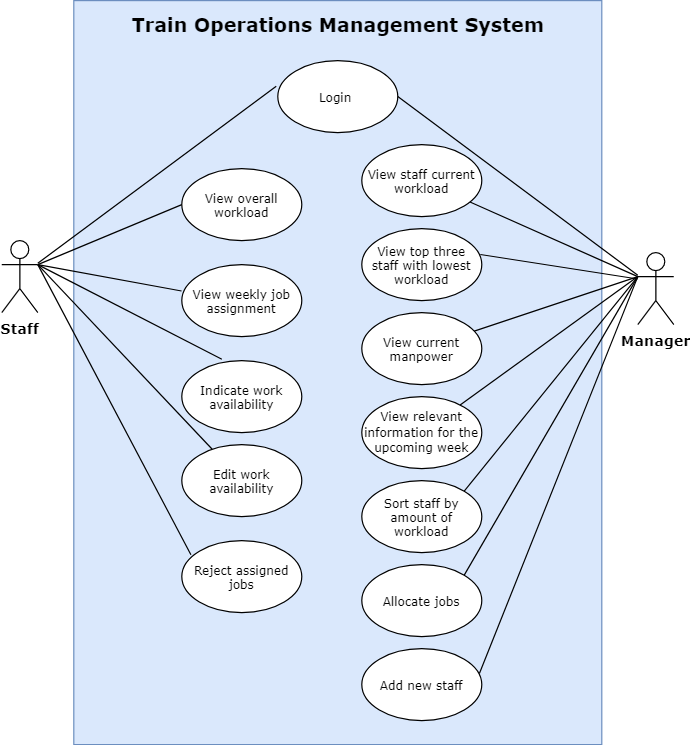

The diagram above was exported from draw.io. Its source (the exported page's mxGraphModel, read from the mxfile embedded in the PNG):
<mxGraphModel dx="1386" dy="614" grid="1" gridSize="10" guides="1" tooltips="1" connect="1" arrows="1" fold="1" page="1" pageScale="1" pageWidth="850" pageHeight="1100" math="0" shadow="0">
  <root>
    <mxCell id="0" />
    <mxCell id="1" parent="0" />
    <mxCell id="cvAQxqwbZ3PF9OGYn8Ep-46" value="" style="group" parent="1" vertex="1" connectable="0">
      <mxGeometry x="145" y="140" width="560" height="620" as="geometry" />
    </mxCell>
    <mxCell id="cvAQxqwbZ3PF9OGYn8Ep-44" value="" style="rounded=0;whiteSpace=wrap;html=1;fontFamily=Verdana;fontSize=10;fillColor=#dae8fc;strokeColor=#6c8ebf;" parent="cvAQxqwbZ3PF9OGYn8Ep-46" vertex="1">
      <mxGeometry x="60" width="440" height="620" as="geometry" />
    </mxCell>
    <mxCell id="cvAQxqwbZ3PF9OGYn8Ep-34" style="edgeStyle=none;rounded=0;orthogonalLoop=1;jettySize=auto;html=1;fontFamily=Verdana;fontSize=10;endArrow=none;endFill=0;" parent="cvAQxqwbZ3PF9OGYn8Ep-46" target="cvAQxqwbZ3PF9OGYn8Ep-9" edge="1">
      <mxGeometry relative="1" as="geometry">
        <mxPoint x="530" y="230" as="sourcePoint" />
      </mxGeometry>
    </mxCell>
    <mxCell id="cvAQxqwbZ3PF9OGYn8Ep-35" style="edgeStyle=none;rounded=0;orthogonalLoop=1;jettySize=auto;html=1;entryX=0.988;entryY=0.36;entryDx=0;entryDy=0;entryPerimeter=0;fontFamily=Verdana;fontSize=10;endArrow=none;endFill=0;" parent="cvAQxqwbZ3PF9OGYn8Ep-46" target="cvAQxqwbZ3PF9OGYn8Ep-11" edge="1">
      <mxGeometry relative="1" as="geometry">
        <mxPoint x="530" y="232" as="sourcePoint" />
      </mxGeometry>
    </mxCell>
    <mxCell id="cvAQxqwbZ3PF9OGYn8Ep-36" style="edgeStyle=none;rounded=0;orthogonalLoop=1;jettySize=auto;html=1;fontFamily=Verdana;fontSize=10;endArrow=none;endFill=0;" parent="cvAQxqwbZ3PF9OGYn8Ep-46" target="cvAQxqwbZ3PF9OGYn8Ep-10" edge="1">
      <mxGeometry relative="1" as="geometry">
        <mxPoint x="530" y="230" as="sourcePoint" />
      </mxGeometry>
    </mxCell>
    <mxCell id="cvAQxqwbZ3PF9OGYn8Ep-37" style="edgeStyle=none;rounded=0;orthogonalLoop=1;jettySize=auto;html=1;fontFamily=Verdana;fontSize=10;endArrow=none;endFill=0;" parent="cvAQxqwbZ3PF9OGYn8Ep-46" target="cvAQxqwbZ3PF9OGYn8Ep-14" edge="1">
      <mxGeometry relative="1" as="geometry">
        <mxPoint x="530" y="230" as="sourcePoint" />
      </mxGeometry>
    </mxCell>
    <mxCell id="cvAQxqwbZ3PF9OGYn8Ep-38" style="edgeStyle=none;rounded=0;orthogonalLoop=1;jettySize=auto;html=1;entryX=1;entryY=0;entryDx=0;entryDy=0;fontFamily=Verdana;fontSize=10;endArrow=none;endFill=0;" parent="cvAQxqwbZ3PF9OGYn8Ep-46" target="cvAQxqwbZ3PF9OGYn8Ep-15" edge="1">
      <mxGeometry relative="1" as="geometry">
        <mxPoint x="530" y="230" as="sourcePoint" />
      </mxGeometry>
    </mxCell>
    <mxCell id="cvAQxqwbZ3PF9OGYn8Ep-39" style="edgeStyle=none;rounded=0;orthogonalLoop=1;jettySize=auto;html=1;entryX=1;entryY=0;entryDx=0;entryDy=0;fontFamily=Verdana;fontSize=10;endArrow=none;endFill=0;" parent="cvAQxqwbZ3PF9OGYn8Ep-46" target="cvAQxqwbZ3PF9OGYn8Ep-16" edge="1">
      <mxGeometry relative="1" as="geometry">
        <mxPoint x="530" y="230" as="sourcePoint" />
      </mxGeometry>
    </mxCell>
    <mxCell id="cvAQxqwbZ3PF9OGYn8Ep-43" style="edgeStyle=none;rounded=0;orthogonalLoop=1;jettySize=auto;html=1;entryX=0.98;entryY=0.345;entryDx=0;entryDy=0;entryPerimeter=0;fontFamily=Verdana;fontSize=10;endArrow=none;endFill=0;" parent="cvAQxqwbZ3PF9OGYn8Ep-46" target="cvAQxqwbZ3PF9OGYn8Ep-17" edge="1">
      <mxGeometry relative="1" as="geometry">
        <mxPoint x="530" y="230" as="sourcePoint" />
      </mxGeometry>
    </mxCell>
    <mxCell id="cvAQxqwbZ3PF9OGYn8Ep-3" value="&lt;b&gt;Manager&lt;/b&gt;" style="shape=umlActor;verticalLabelPosition=bottom;verticalAlign=top;html=1;outlineConnect=0;fontFamily=Verdana;" parent="cvAQxqwbZ3PF9OGYn8Ep-46" vertex="1">
      <mxGeometry x="530" y="210" width="30" height="60" as="geometry" />
    </mxCell>
    <mxCell id="cvAQxqwbZ3PF9OGYn8Ep-31" style="edgeStyle=none;rounded=0;orthogonalLoop=1;jettySize=auto;html=1;fontFamily=Verdana;fontSize=10;endArrow=none;endFill=0;" parent="cvAQxqwbZ3PF9OGYn8Ep-46" target="cvAQxqwbZ3PF9OGYn8Ep-21" edge="1">
      <mxGeometry relative="1" as="geometry">
        <mxPoint x="30" y="220" as="sourcePoint" />
      </mxGeometry>
    </mxCell>
    <mxCell id="cvAQxqwbZ3PF9OGYn8Ep-32" style="edgeStyle=none;rounded=0;orthogonalLoop=1;jettySize=auto;html=1;fontFamily=Verdana;fontSize=10;endArrow=none;endFill=0;entryX=0.076;entryY=0.197;entryDx=0;entryDy=0;entryPerimeter=0;" parent="cvAQxqwbZ3PF9OGYn8Ep-46" target="cvAQxqwbZ3PF9OGYn8Ep-22" edge="1">
      <mxGeometry relative="1" as="geometry">
        <mxPoint x="30" y="220" as="sourcePoint" />
      </mxGeometry>
    </mxCell>
    <mxCell id="cvAQxqwbZ3PF9OGYn8Ep-4" value="&lt;b&gt;Staff&lt;/b&gt;" style="shape=umlActor;verticalLabelPosition=bottom;verticalAlign=top;html=1;outlineConnect=0;fontFamily=Verdana;" parent="cvAQxqwbZ3PF9OGYn8Ep-46" vertex="1">
      <mxGeometry y="200" width="30" height="60" as="geometry" />
    </mxCell>
    <mxCell id="cvAQxqwbZ3PF9OGYn8Ep-7" value="Login&amp;nbsp;" style="ellipse;whiteSpace=wrap;html=1;fontSize=10;fontFamily=Verdana;" parent="cvAQxqwbZ3PF9OGYn8Ep-46" vertex="1">
      <mxGeometry x="230" y="50" width="100" height="60" as="geometry" />
    </mxCell>
    <mxCell id="cvAQxqwbZ3PF9OGYn8Ep-33" style="edgeStyle=none;rounded=0;orthogonalLoop=1;jettySize=auto;html=1;entryX=1;entryY=0.5;entryDx=0;entryDy=0;fontFamily=Verdana;fontSize=10;endArrow=none;endFill=0;" parent="cvAQxqwbZ3PF9OGYn8Ep-46" source="cvAQxqwbZ3PF9OGYn8Ep-3" target="cvAQxqwbZ3PF9OGYn8Ep-7" edge="1">
      <mxGeometry relative="1" as="geometry" />
    </mxCell>
    <mxCell id="cvAQxqwbZ3PF9OGYn8Ep-27" style="edgeStyle=none;rounded=0;orthogonalLoop=1;jettySize=auto;html=1;entryX=-0.013;entryY=0.357;entryDx=0;entryDy=0;entryPerimeter=0;fontFamily=Verdana;fontSize=10;endArrow=none;endFill=0;" parent="cvAQxqwbZ3PF9OGYn8Ep-46" source="cvAQxqwbZ3PF9OGYn8Ep-4" target="cvAQxqwbZ3PF9OGYn8Ep-7" edge="1">
      <mxGeometry relative="1" as="geometry" />
    </mxCell>
    <mxCell id="cvAQxqwbZ3PF9OGYn8Ep-9" value="View staff current workload" style="ellipse;whiteSpace=wrap;html=1;fontSize=10;fontFamily=Verdana;" parent="cvAQxqwbZ3PF9OGYn8Ep-46" vertex="1">
      <mxGeometry x="300" y="120" width="100" height="60" as="geometry" />
    </mxCell>
    <mxCell id="cvAQxqwbZ3PF9OGYn8Ep-10" value="View current manpower" style="ellipse;whiteSpace=wrap;html=1;fontSize=10;fontFamily=Verdana;" parent="cvAQxqwbZ3PF9OGYn8Ep-46" vertex="1">
      <mxGeometry x="300" y="260" width="100" height="60" as="geometry" />
    </mxCell>
    <mxCell id="cvAQxqwbZ3PF9OGYn8Ep-11" value="View top three staff with lowest workload" style="ellipse;whiteSpace=wrap;html=1;fontSize=10;fontFamily=Verdana;" parent="cvAQxqwbZ3PF9OGYn8Ep-46" vertex="1">
      <mxGeometry x="300" y="190" width="100" height="60" as="geometry" />
    </mxCell>
    <mxCell id="cvAQxqwbZ3PF9OGYn8Ep-14" value="&lt;font style=&quot;font-size: 10px&quot;&gt;View relevant information for the upcoming week&lt;/font&gt;" style="ellipse;whiteSpace=wrap;html=1;fontSize=9;fontFamily=Verdana;" parent="cvAQxqwbZ3PF9OGYn8Ep-46" vertex="1">
      <mxGeometry x="300" y="330" width="100" height="60" as="geometry" />
    </mxCell>
    <mxCell id="cvAQxqwbZ3PF9OGYn8Ep-15" value="Sort staff by amount of workload" style="ellipse;whiteSpace=wrap;html=1;fontSize=10;fontFamily=Verdana;" parent="cvAQxqwbZ3PF9OGYn8Ep-46" vertex="1">
      <mxGeometry x="300" y="400" width="100" height="60" as="geometry" />
    </mxCell>
    <mxCell id="cvAQxqwbZ3PF9OGYn8Ep-16" value="Allocate jobs" style="ellipse;whiteSpace=wrap;html=1;fontSize=10;fontFamily=Verdana;" parent="cvAQxqwbZ3PF9OGYn8Ep-46" vertex="1">
      <mxGeometry x="300" y="470" width="100" height="60" as="geometry" />
    </mxCell>
    <mxCell id="cvAQxqwbZ3PF9OGYn8Ep-17" value="Add new staff" style="ellipse;whiteSpace=wrap;html=1;fontSize=10;fontFamily=Verdana;" parent="cvAQxqwbZ3PF9OGYn8Ep-46" vertex="1">
      <mxGeometry x="300" y="540" width="100" height="60" as="geometry" />
    </mxCell>
    <mxCell id="cvAQxqwbZ3PF9OGYn8Ep-18" value="View weekly job assignment" style="ellipse;whiteSpace=wrap;html=1;fontSize=10;fontFamily=Verdana;" parent="cvAQxqwbZ3PF9OGYn8Ep-46" vertex="1">
      <mxGeometry x="150" y="220" width="100" height="60" as="geometry" />
    </mxCell>
    <mxCell id="cvAQxqwbZ3PF9OGYn8Ep-29" style="edgeStyle=none;rounded=0;orthogonalLoop=1;jettySize=auto;html=1;entryX=-0.002;entryY=0.367;entryDx=0;entryDy=0;entryPerimeter=0;fontFamily=Verdana;fontSize=10;endArrow=none;endFill=0;exitX=1;exitY=0.3333333333333333;exitDx=0;exitDy=0;exitPerimeter=0;" parent="cvAQxqwbZ3PF9OGYn8Ep-46" source="cvAQxqwbZ3PF9OGYn8Ep-4" target="cvAQxqwbZ3PF9OGYn8Ep-18" edge="1">
      <mxGeometry relative="1" as="geometry" />
    </mxCell>
    <mxCell id="cvAQxqwbZ3PF9OGYn8Ep-19" value="View overall workload" style="ellipse;whiteSpace=wrap;html=1;fontSize=10;fontFamily=Verdana;" parent="cvAQxqwbZ3PF9OGYn8Ep-46" vertex="1">
      <mxGeometry x="150" y="140" width="100" height="60" as="geometry" />
    </mxCell>
    <mxCell id="cvAQxqwbZ3PF9OGYn8Ep-28" style="edgeStyle=none;rounded=0;orthogonalLoop=1;jettySize=auto;html=1;entryX=0;entryY=0.5;entryDx=0;entryDy=0;fontFamily=Verdana;fontSize=10;endArrow=none;endFill=0;exitX=1;exitY=0.3333333333333333;exitDx=0;exitDy=0;exitPerimeter=0;" parent="cvAQxqwbZ3PF9OGYn8Ep-46" source="cvAQxqwbZ3PF9OGYn8Ep-4" target="cvAQxqwbZ3PF9OGYn8Ep-19" edge="1">
      <mxGeometry relative="1" as="geometry" />
    </mxCell>
    <mxCell id="cvAQxqwbZ3PF9OGYn8Ep-20" value="Indicate work availability" style="ellipse;whiteSpace=wrap;html=1;fontSize=10;fontFamily=Verdana;" parent="cvAQxqwbZ3PF9OGYn8Ep-46" vertex="1">
      <mxGeometry x="150" y="300" width="100" height="60" as="geometry" />
    </mxCell>
    <mxCell id="cvAQxqwbZ3PF9OGYn8Ep-30" style="edgeStyle=none;rounded=0;orthogonalLoop=1;jettySize=auto;html=1;entryX=0.334;entryY=-0.02;entryDx=0;entryDy=0;entryPerimeter=0;fontFamily=Verdana;fontSize=10;endArrow=none;endFill=0;exitX=1;exitY=0.3333333333333333;exitDx=0;exitDy=0;exitPerimeter=0;" parent="cvAQxqwbZ3PF9OGYn8Ep-46" source="cvAQxqwbZ3PF9OGYn8Ep-4" target="cvAQxqwbZ3PF9OGYn8Ep-20" edge="1">
      <mxGeometry relative="1" as="geometry" />
    </mxCell>
    <mxCell id="cvAQxqwbZ3PF9OGYn8Ep-21" value="Edit work availability" style="ellipse;whiteSpace=wrap;html=1;fontSize=10;fontFamily=Verdana;" parent="cvAQxqwbZ3PF9OGYn8Ep-46" vertex="1">
      <mxGeometry x="150" y="370" width="100" height="60" as="geometry" />
    </mxCell>
    <mxCell id="cvAQxqwbZ3PF9OGYn8Ep-22" value="Reject assigned jobs" style="ellipse;whiteSpace=wrap;html=1;fontSize=10;fontFamily=Verdana;" parent="cvAQxqwbZ3PF9OGYn8Ep-46" vertex="1">
      <mxGeometry x="150" y="450" width="100" height="60" as="geometry" />
    </mxCell>
    <mxCell id="cvAQxqwbZ3PF9OGYn8Ep-45" value="Train Operations Management System" style="text;html=1;align=center;verticalAlign=middle;resizable=0;points=[];autosize=1;strokeColor=none;fillColor=none;fontSize=16;fontFamily=Verdana;fontStyle=1" parent="cvAQxqwbZ3PF9OGYn8Ep-46" vertex="1">
      <mxGeometry x="100" y="10" width="360" height="20" as="geometry" />
    </mxCell>
  </root>
</mxGraphModel>